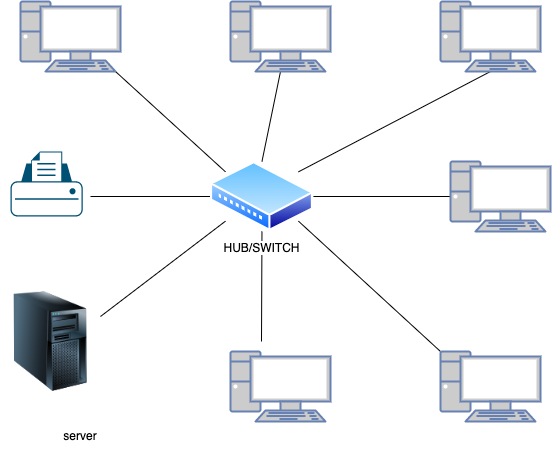

The diagram above was exported from draw.io. Its source (the exported page's mxGraphModel, read from the mxfile embedded in the PNG):
<mxGraphModel dx="821" dy="412" grid="1" gridSize="10" guides="1" tooltips="1" connect="1" arrows="1" fold="1" page="1" pageScale="1" pageWidth="827" pageHeight="1169" math="0" shadow="0">
  <root>
    <mxCell id="0" />
    <mxCell id="1" parent="0" />
    <mxCell id="16" style="edgeStyle=none;html=1;exitX=1;exitY=0.5;exitDx=0;exitDy=0;entryX=0;entryY=0.5;entryDx=0;entryDy=0;entryPerimeter=0;endArrow=none;endFill=0;" edge="1" parent="1" source="2" target="12">
      <mxGeometry relative="1" as="geometry" />
    </mxCell>
    <mxCell id="17" style="edgeStyle=none;html=1;exitX=1;exitY=1;exitDx=0;exitDy=0;entryX=0;entryY=0;entryDx=0;entryDy=0;entryPerimeter=0;endArrow=none;endFill=0;" edge="1" parent="1" source="2" target="10">
      <mxGeometry relative="1" as="geometry" />
    </mxCell>
    <mxCell id="18" style="edgeStyle=none;html=1;exitX=0.5;exitY=1;exitDx=0;exitDy=0;endArrow=none;endFill=0;" edge="1" parent="1" source="2">
      <mxGeometry relative="1" as="geometry">
        <mxPoint x="381" y="410" as="targetPoint" />
      </mxGeometry>
    </mxCell>
    <mxCell id="19" style="edgeStyle=none;html=1;exitX=0;exitY=1;exitDx=0;exitDy=0;endArrow=none;endFill=0;entryX=1;entryY=0.25;entryDx=0;entryDy=0;" edge="1" parent="1" source="2" target="22">
      <mxGeometry relative="1" as="geometry">
        <mxPoint x="240" y="410" as="targetPoint" />
      </mxGeometry>
    </mxCell>
    <mxCell id="20" style="edgeStyle=none;html=1;exitX=0;exitY=0.5;exitDx=0;exitDy=0;endArrow=none;endFill=0;" edge="1" parent="1" source="2">
      <mxGeometry relative="1" as="geometry">
        <mxPoint x="210" y="265" as="targetPoint" />
      </mxGeometry>
    </mxCell>
    <mxCell id="2" value="HUB/SWITCH" style="aspect=fixed;perimeter=ellipsePerimeter;html=1;align=center;shadow=0;dashed=0;spacingTop=3;image;image=img/lib/active_directory/wiring_hub.svg;" vertex="1" parent="1">
      <mxGeometry x="330" y="230" width="102.94" height="70" as="geometry" />
    </mxCell>
    <mxCell id="13" style="edgeStyle=none;html=1;exitX=0.95;exitY=1;exitDx=0;exitDy=0;exitPerimeter=0;entryX=0;entryY=0;entryDx=0;entryDy=0;endArrow=none;endFill=0;" edge="1" parent="1" source="5" target="2">
      <mxGeometry relative="1" as="geometry" />
    </mxCell>
    <mxCell id="5" value="" style="fontColor=#0066CC;verticalAlign=top;verticalLabelPosition=bottom;labelPosition=center;align=center;html=1;outlineConnect=0;fillColor=#CCCCCC;strokeColor=#6881B3;gradientColor=none;gradientDirection=north;strokeWidth=2;shape=mxgraph.networks.pc;" vertex="1" parent="1">
      <mxGeometry x="140" y="70" width="100" height="70" as="geometry" />
    </mxCell>
    <mxCell id="14" style="edgeStyle=none;html=1;exitX=0.5;exitY=1;exitDx=0;exitDy=0;exitPerimeter=0;entryX=0.5;entryY=0;entryDx=0;entryDy=0;endArrow=none;endFill=0;" edge="1" parent="1" source="6" target="2">
      <mxGeometry relative="1" as="geometry" />
    </mxCell>
    <mxCell id="6" value="" style="fontColor=#0066CC;verticalAlign=top;verticalLabelPosition=bottom;labelPosition=center;align=center;html=1;outlineConnect=0;fillColor=#CCCCCC;strokeColor=#6881B3;gradientColor=none;gradientDirection=north;strokeWidth=2;shape=mxgraph.networks.pc;" vertex="1" parent="1">
      <mxGeometry x="350" y="70" width="100" height="70" as="geometry" />
    </mxCell>
    <mxCell id="15" style="edgeStyle=none;html=1;exitX=0.5;exitY=1;exitDx=0;exitDy=0;exitPerimeter=0;entryX=1;entryY=0;entryDx=0;entryDy=0;endArrow=none;endFill=0;" edge="1" parent="1" source="7" target="2">
      <mxGeometry relative="1" as="geometry" />
    </mxCell>
    <mxCell id="7" value="" style="fontColor=#0066CC;verticalAlign=top;verticalLabelPosition=bottom;labelPosition=center;align=center;html=1;outlineConnect=0;fillColor=#CCCCCC;strokeColor=#6881B3;gradientColor=none;gradientDirection=north;strokeWidth=2;shape=mxgraph.networks.pc;" vertex="1" parent="1">
      <mxGeometry x="560" y="70" width="100" height="70" as="geometry" />
    </mxCell>
    <mxCell id="9" value="" style="fontColor=#0066CC;verticalAlign=top;verticalLabelPosition=bottom;labelPosition=center;align=center;html=1;outlineConnect=0;fillColor=#CCCCCC;strokeColor=#6881B3;gradientColor=none;gradientDirection=north;strokeWidth=2;shape=mxgraph.networks.pc;" vertex="1" parent="1">
      <mxGeometry x="350" y="420" width="100" height="70" as="geometry" />
    </mxCell>
    <mxCell id="10" value="" style="fontColor=#0066CC;verticalAlign=top;verticalLabelPosition=bottom;labelPosition=center;align=center;html=1;outlineConnect=0;fillColor=#CCCCCC;strokeColor=#6881B3;gradientColor=none;gradientDirection=north;strokeWidth=2;shape=mxgraph.networks.pc;" vertex="1" parent="1">
      <mxGeometry x="560" y="420" width="100" height="70" as="geometry" />
    </mxCell>
    <mxCell id="12" value="" style="fontColor=#0066CC;verticalAlign=top;verticalLabelPosition=bottom;labelPosition=center;align=center;html=1;outlineConnect=0;fillColor=#CCCCCC;strokeColor=#6881B3;gradientColor=none;gradientDirection=north;strokeWidth=2;shape=mxgraph.networks.pc;" vertex="1" parent="1">
      <mxGeometry x="570" y="230" width="100" height="70" as="geometry" />
    </mxCell>
    <mxCell id="21" value="" style="points=[[0.22,0.185,0],[0.5,0,0],[0.78,0.185,0],[0.975,0.49,0],[1,0.73,0],[0.975,0.97,0],[0.5,1,0],[0.025,0.97,0],[0,0.73,0],[0.025,0.49,0]];verticalLabelPosition=bottom;sketch=0;html=1;verticalAlign=top;aspect=fixed;align=center;pointerEvents=1;shape=mxgraph.cisco19.printer;fillColor=#005073;strokeColor=none;" vertex="1" parent="1">
      <mxGeometry x="130" y="220" width="72.22" height="65" as="geometry" />
    </mxCell>
    <mxCell id="22" value="" style="image;html=1;image=img/lib/clip_art/computers/Server_Tower_128x128.png" vertex="1" parent="1">
      <mxGeometry x="120" y="360" width="100" height="100" as="geometry" />
    </mxCell>
    <mxCell id="23" value="server" style="text;html=1;strokeColor=none;fillColor=none;align=center;verticalAlign=middle;whiteSpace=wrap;rounded=0;" vertex="1" parent="1">
      <mxGeometry x="170" y="490" width="60" height="30" as="geometry" />
    </mxCell>
  </root>
</mxGraphModel>